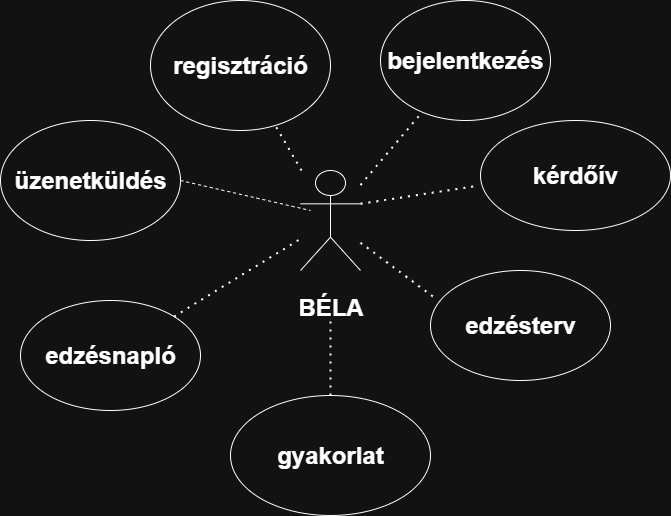

The diagram above was exported from draw.io. Its source (the exported page's mxGraphModel, read from the mxfile embedded in the PNG):
<mxGraphModel dx="950" dy="592" grid="1" gridSize="10" guides="1" tooltips="1" connect="1" arrows="1" fold="1" page="1" pageScale="1" pageWidth="827" pageHeight="1169" math="0" shadow="0">
  <root>
    <mxCell id="0" />
    <mxCell id="1" parent="0" />
    <mxCell id="3WJhajceCNWMrGUQDXqV-1" value="&lt;h1&gt;BÉLA&lt;/h1&gt;" style="shape=umlActor;verticalLabelPosition=bottom;verticalAlign=top;html=1;outlineConnect=0;" vertex="1" parent="1">
      <mxGeometry x="370" y="240" width="60" height="100" as="geometry" />
    </mxCell>
    <mxCell id="3WJhajceCNWMrGUQDXqV-2" value="&lt;h1&gt;regisztráció&lt;/h1&gt;" style="ellipse;whiteSpace=wrap;html=1;" vertex="1" parent="1">
      <mxGeometry x="220" y="70" width="180" height="130" as="geometry" />
    </mxCell>
    <mxCell id="3WJhajceCNWMrGUQDXqV-3" value="&lt;h1&gt;üzenetküldés&lt;/h1&gt;" style="ellipse;whiteSpace=wrap;html=1;" vertex="1" parent="1">
      <mxGeometry x="70" y="190" width="180" height="120" as="geometry" />
    </mxCell>
    <mxCell id="3WJhajceCNWMrGUQDXqV-4" value="&lt;h1&gt;gyakorlat&lt;/h1&gt;" style="ellipse;whiteSpace=wrap;html=1;" vertex="1" parent="1">
      <mxGeometry x="300" y="465" width="200" height="120" as="geometry" />
    </mxCell>
    <mxCell id="3WJhajceCNWMrGUQDXqV-5" value="&lt;h1&gt;kérdőív&lt;/h1&gt;" style="ellipse;whiteSpace=wrap;html=1;" vertex="1" parent="1">
      <mxGeometry x="550" y="190" width="190" height="110" as="geometry" />
    </mxCell>
    <mxCell id="3WJhajceCNWMrGUQDXqV-6" value="&lt;h1&gt;edzésnapló&lt;/h1&gt;" style="ellipse;whiteSpace=wrap;html=1;" vertex="1" parent="1">
      <mxGeometry x="90" y="370" width="180" height="110" as="geometry" />
    </mxCell>
    <mxCell id="3WJhajceCNWMrGUQDXqV-7" value="&lt;h1&gt;edzésterv&lt;/h1&gt;" style="ellipse;whiteSpace=wrap;html=1;" vertex="1" parent="1">
      <mxGeometry x="500" y="340" width="180" height="110" as="geometry" />
    </mxCell>
    <mxCell id="3WJhajceCNWMrGUQDXqV-8" value="&lt;h1&gt;bejelentkezés&lt;/h1&gt;" style="ellipse;whiteSpace=wrap;html=1;" vertex="1" parent="1">
      <mxGeometry x="450" y="70" width="170" height="120" as="geometry" />
    </mxCell>
    <mxCell id="3WJhajceCNWMrGUQDXqV-10" value="" style="endArrow=none;dashed=1;html=1;rounded=0;exitX=1;exitY=0.5;exitDx=0;exitDy=0;" edge="1" parent="1" source="3WJhajceCNWMrGUQDXqV-3">
      <mxGeometry width="50" height="50" relative="1" as="geometry">
        <mxPoint x="360" y="340" as="sourcePoint" />
        <mxPoint x="380" y="280" as="targetPoint" />
      </mxGeometry>
    </mxCell>
    <mxCell id="3WJhajceCNWMrGUQDXqV-11" value="" style="endArrow=none;dashed=1;html=1;dashPattern=1 3;strokeWidth=2;rounded=0;" edge="1" parent="1" source="3WJhajceCNWMrGUQDXqV-1" target="3WJhajceCNWMrGUQDXqV-2">
      <mxGeometry width="50" height="50" relative="1" as="geometry">
        <mxPoint x="360" y="340" as="sourcePoint" />
        <mxPoint x="410" y="290" as="targetPoint" />
      </mxGeometry>
    </mxCell>
    <mxCell id="3WJhajceCNWMrGUQDXqV-12" value="" style="endArrow=none;dashed=1;html=1;dashPattern=1 3;strokeWidth=2;rounded=0;" edge="1" parent="1" source="3WJhajceCNWMrGUQDXqV-1" target="3WJhajceCNWMrGUQDXqV-8">
      <mxGeometry width="50" height="50" relative="1" as="geometry">
        <mxPoint x="360" y="340" as="sourcePoint" />
        <mxPoint x="410" y="290" as="targetPoint" />
      </mxGeometry>
    </mxCell>
    <mxCell id="3WJhajceCNWMrGUQDXqV-13" value="" style="endArrow=none;dashed=1;html=1;dashPattern=1 3;strokeWidth=2;rounded=0;entryX=-0.019;entryY=0.595;entryDx=0;entryDy=0;entryPerimeter=0;exitX=1;exitY=0.3333333333333333;exitDx=0;exitDy=0;exitPerimeter=0;" edge="1" parent="1" source="3WJhajceCNWMrGUQDXqV-1" target="3WJhajceCNWMrGUQDXqV-5">
      <mxGeometry width="50" height="50" relative="1" as="geometry">
        <mxPoint x="360" y="340" as="sourcePoint" />
        <mxPoint x="410" y="290" as="targetPoint" />
      </mxGeometry>
    </mxCell>
    <mxCell id="3WJhajceCNWMrGUQDXqV-14" value="" style="endArrow=none;dashed=1;html=1;dashPattern=1 3;strokeWidth=2;rounded=0;entryX=0.036;entryY=0.264;entryDx=0;entryDy=0;entryPerimeter=0;" edge="1" parent="1" source="3WJhajceCNWMrGUQDXqV-1" target="3WJhajceCNWMrGUQDXqV-7">
      <mxGeometry width="50" height="50" relative="1" as="geometry">
        <mxPoint x="360" y="340" as="sourcePoint" />
        <mxPoint x="410" y="290" as="targetPoint" />
      </mxGeometry>
    </mxCell>
    <mxCell id="3WJhajceCNWMrGUQDXqV-15" value="" style="endArrow=none;dashed=1;html=1;dashPattern=1 3;strokeWidth=2;rounded=0;exitX=0.5;exitY=0;exitDx=0;exitDy=0;" edge="1" parent="1" source="3WJhajceCNWMrGUQDXqV-4">
      <mxGeometry width="50" height="50" relative="1" as="geometry">
        <mxPoint x="360" y="340" as="sourcePoint" />
        <mxPoint x="400" y="390" as="targetPoint" />
      </mxGeometry>
    </mxCell>
    <mxCell id="3WJhajceCNWMrGUQDXqV-16" value="" style="endArrow=none;dashed=1;html=1;dashPattern=1 3;strokeWidth=2;rounded=0;" edge="1" parent="1" source="3WJhajceCNWMrGUQDXqV-6" target="3WJhajceCNWMrGUQDXqV-1">
      <mxGeometry width="50" height="50" relative="1" as="geometry">
        <mxPoint x="360" y="340" as="sourcePoint" />
        <mxPoint x="410" y="290" as="targetPoint" />
      </mxGeometry>
    </mxCell>
  </root>
</mxGraphModel>